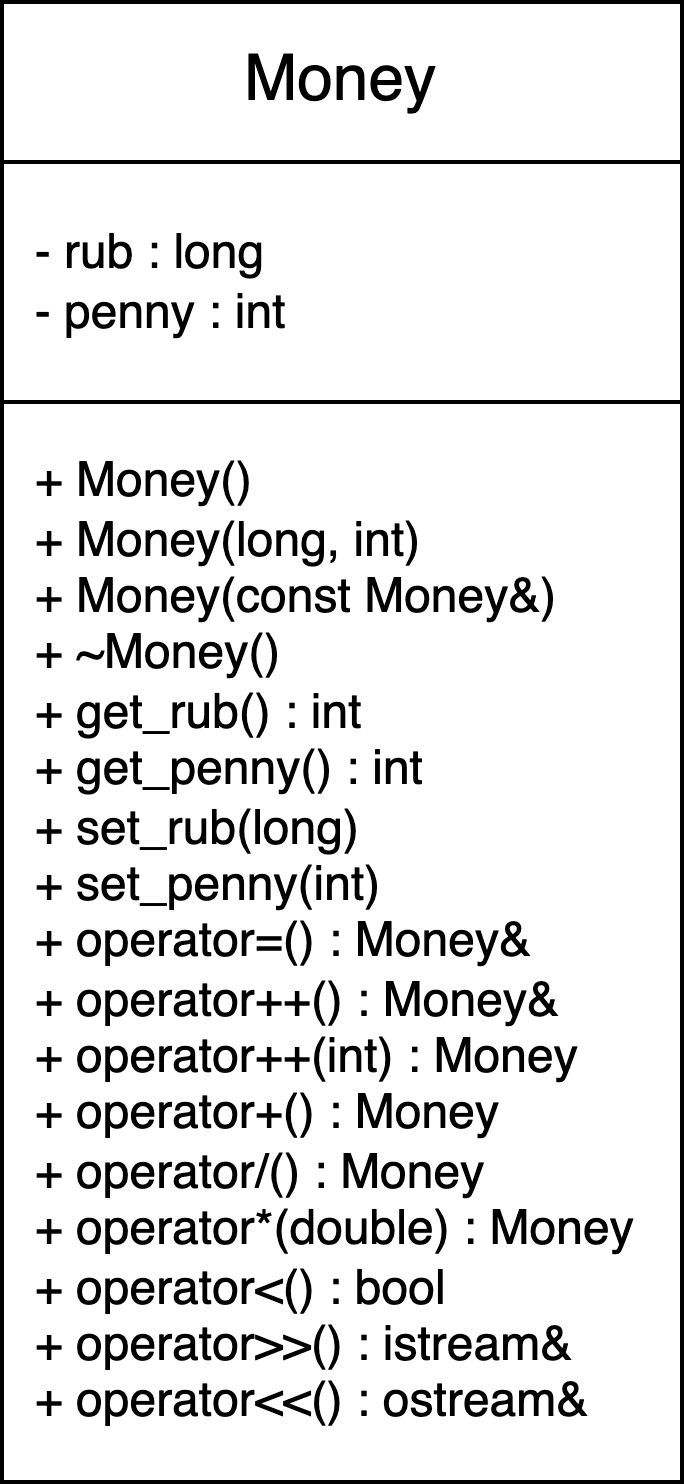

The diagram above was exported from draw.io. Its source (the exported page's mxGraphModel, read from the mxfile embedded in the PNG):
<mxGraphModel dx="347" dy="604" grid="1" gridSize="10" guides="1" tooltips="1" connect="1" arrows="1" fold="1" page="1" pageScale="1" pageWidth="827" pageHeight="1169" math="0" shadow="0">
  <root>
    <mxCell id="0" />
    <mxCell id="1" parent="0" />
    <mxCell id="frHQfdZOIxqn2T8CShTf-1" value="Money" style="rounded=0;whiteSpace=wrap;html=1;fontSize=16;" vertex="1" parent="1">
      <mxGeometry x="40" y="60" width="170" height="40" as="geometry" />
    </mxCell>
    <mxCell id="frHQfdZOIxqn2T8CShTf-2" value="&lt;div&gt;&amp;nbsp; - rub : long&lt;/div&gt;&lt;div&gt;&lt;span style=&quot;background-color: transparent; color: light-dark(rgb(0, 0, 0), rgb(255, 255, 255));&quot;&gt;&amp;nbsp; - penny : int&lt;/span&gt;&lt;/div&gt;" style="rounded=0;whiteSpace=wrap;html=1;align=left;" vertex="1" parent="1">
      <mxGeometry x="40" y="100" width="170" height="60" as="geometry" />
    </mxCell>
    <mxCell id="frHQfdZOIxqn2T8CShTf-3" value="&lt;div&gt;&amp;nbsp; + Money()&lt;/div&gt;&lt;div&gt;&lt;span style=&quot;background-color: transparent; color: light-dark(rgb(0, 0, 0), rgb(255, 255, 255));&quot;&gt;&amp;nbsp; + Money(long, int)&lt;/span&gt;&lt;/div&gt;&lt;div&gt;&lt;span style=&quot;background-color: transparent; color: light-dark(rgb(0, 0, 0), rgb(255, 255, 255));&quot;&gt;&amp;nbsp; + Money(const Money&amp;amp;)&lt;/span&gt;&lt;/div&gt;&lt;div&gt;&lt;span style=&quot;background-color: transparent; color: light-dark(rgb(0, 0, 0), rgb(255, 255, 255));&quot;&gt;&amp;nbsp; + ~Money()&lt;/span&gt;&lt;/div&gt;&lt;div&gt;&lt;span style=&quot;background-color: transparent; color: light-dark(rgb(0, 0, 0), rgb(255, 255, 255));&quot;&gt;&amp;nbsp; + get_rub() : int&lt;/span&gt;&lt;/div&gt;&lt;div&gt;&lt;span style=&quot;background-color: transparent; color: light-dark(rgb(0, 0, 0), rgb(255, 255, 255));&quot;&gt;&amp;nbsp; + get_penny() : int&lt;/span&gt;&lt;/div&gt;&lt;div&gt;&lt;span style=&quot;background-color: transparent; color: light-dark(rgb(0, 0, 0), rgb(255, 255, 255));&quot;&gt;&amp;nbsp; + set_rub(long)&lt;/span&gt;&lt;/div&gt;&lt;div&gt;&lt;span style=&quot;background-color: transparent; color: light-dark(rgb(0, 0, 0), rgb(255, 255, 255));&quot;&gt;&amp;nbsp; + set_penny(int)&lt;/span&gt;&lt;/div&gt;&lt;div&gt;&lt;span style=&quot;background-color: transparent; color: light-dark(rgb(0, 0, 0), rgb(255, 255, 255));&quot;&gt;&amp;nbsp; + operator=() : Money&amp;amp;&lt;/span&gt;&lt;/div&gt;&lt;div&gt;&lt;span style=&quot;background-color: transparent; color: light-dark(rgb(0, 0, 0), rgb(255, 255, 255));&quot;&gt;&amp;nbsp; + operator++() : Money&amp;amp;&lt;/span&gt;&lt;/div&gt;&lt;div&gt;&lt;span style=&quot;background-color: transparent; color: light-dark(rgb(0, 0, 0), rgb(255, 255, 255));&quot;&gt;&amp;nbsp; + operator++(int) : Money&lt;/span&gt;&lt;/div&gt;&lt;div&gt;&lt;span style=&quot;background-color: transparent; color: light-dark(rgb(0, 0, 0), rgb(255, 255, 255));&quot;&gt;&amp;nbsp; + operator+() : Money&lt;/span&gt;&lt;/div&gt;&lt;div&gt;&lt;span style=&quot;background-color: transparent; color: light-dark(rgb(0, 0, 0), rgb(255, 255, 255));&quot;&gt;&amp;nbsp; + operator/() : Money&lt;/span&gt;&lt;/div&gt;&lt;div&gt;&lt;span style=&quot;background-color: transparent; color: light-dark(rgb(0, 0, 0), rgb(255, 255, 255));&quot;&gt;&amp;nbsp; + operator*(double) : Money&lt;/span&gt;&lt;/div&gt;&lt;div&gt;&lt;span style=&quot;background-color: transparent; color: light-dark(rgb(0, 0, 0), rgb(255, 255, 255));&quot;&gt;&amp;nbsp; + operator&amp;lt;() : bool&lt;/span&gt;&lt;/div&gt;&lt;div&gt;&lt;span style=&quot;background-color: transparent; color: light-dark(rgb(0, 0, 0), rgb(255, 255, 255));&quot;&gt;&amp;nbsp; + operator&amp;gt;&amp;gt;() : istream&amp;amp;&lt;/span&gt;&lt;/div&gt;&lt;div style=&quot;&quot;&gt;&lt;span style=&quot;background-color: transparent; color: light-dark(rgb(0, 0, 0), rgb(255, 255, 255));&quot;&gt;&amp;nbsp; + operator&amp;lt;&amp;lt;() : ostream&amp;amp;&lt;/span&gt;&lt;/div&gt;" style="rounded=0;whiteSpace=wrap;html=1;align=left;" vertex="1" parent="1">
      <mxGeometry x="40" y="160" width="170" height="270" as="geometry" />
    </mxCell>
  </root>
</mxGraphModel>